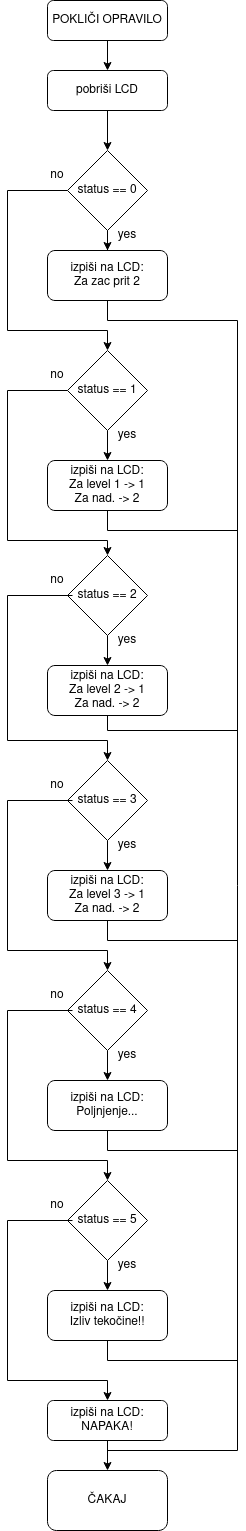

The diagram above was exported from draw.io. Its source (the exported page's mxGraphModel, read from the mxfile embedded in the PNG):
<mxGraphModel dx="462" dy="793" grid="1" gridSize="10" guides="1" tooltips="1" connect="1" arrows="1" fold="1" page="1" pageScale="1" pageWidth="827" pageHeight="1569" math="0" shadow="0">
  <root>
    <mxCell id="0" />
    <mxCell id="1" parent="0" />
    <mxCell id="iiYW2T635_2B7Ry45ic_-3" value="" style="edgeStyle=orthogonalEdgeStyle;rounded=0;orthogonalLoop=1;jettySize=auto;html=1;" edge="1" parent="1" source="iiYW2T635_2B7Ry45ic_-1" target="iiYW2T635_2B7Ry45ic_-2">
      <mxGeometry relative="1" as="geometry" />
    </mxCell>
    <mxCell id="iiYW2T635_2B7Ry45ic_-1" value="POKLIČI OPRAVILO" style="rounded=1;whiteSpace=wrap;html=1;" vertex="1" parent="1">
      <mxGeometry x="200" y="30" width="120" height="40" as="geometry" />
    </mxCell>
    <mxCell id="iiYW2T635_2B7Ry45ic_-5" value="" style="edgeStyle=orthogonalEdgeStyle;rounded=0;orthogonalLoop=1;jettySize=auto;html=1;" edge="1" parent="1" source="iiYW2T635_2B7Ry45ic_-2" target="iiYW2T635_2B7Ry45ic_-4">
      <mxGeometry relative="1" as="geometry" />
    </mxCell>
    <mxCell id="iiYW2T635_2B7Ry45ic_-2" value="pobriši LCD" style="rounded=1;whiteSpace=wrap;html=1;" vertex="1" parent="1">
      <mxGeometry x="200" y="100" width="120" height="40" as="geometry" />
    </mxCell>
    <mxCell id="iiYW2T635_2B7Ry45ic_-9" value="" style="edgeStyle=orthogonalEdgeStyle;rounded=0;orthogonalLoop=1;jettySize=auto;html=1;" edge="1" parent="1" source="iiYW2T635_2B7Ry45ic_-4" target="iiYW2T635_2B7Ry45ic_-8">
      <mxGeometry relative="1" as="geometry" />
    </mxCell>
    <mxCell id="iiYW2T635_2B7Ry45ic_-4" value="status == 0" style="rhombus;whiteSpace=wrap;html=1;" vertex="1" parent="1">
      <mxGeometry x="220" y="180" width="80" height="80" as="geometry" />
    </mxCell>
    <mxCell id="iiYW2T635_2B7Ry45ic_-6" value="yes" style="text;html=1;strokeColor=none;fillColor=none;align=center;verticalAlign=middle;whiteSpace=wrap;rounded=0;" vertex="1" parent="1">
      <mxGeometry x="250" y="250" width="60" height="30" as="geometry" />
    </mxCell>
    <mxCell id="iiYW2T635_2B7Ry45ic_-7" value="no" style="text;html=1;strokeColor=none;fillColor=none;align=center;verticalAlign=middle;whiteSpace=wrap;rounded=0;" vertex="1" parent="1">
      <mxGeometry x="180" y="190" width="60" height="30" as="geometry" />
    </mxCell>
    <mxCell id="iiYW2T635_2B7Ry45ic_-8" value="&lt;div&gt;izpiši na LCD:&lt;/div&gt;&lt;div&gt;Za zac prit 2&lt;br&gt;&lt;/div&gt;" style="rounded=1;whiteSpace=wrap;html=1;" vertex="1" parent="1">
      <mxGeometry x="200" y="280" width="120" height="50" as="geometry" />
    </mxCell>
    <mxCell id="iiYW2T635_2B7Ry45ic_-10" value="" style="edgeStyle=orthogonalEdgeStyle;rounded=0;orthogonalLoop=1;jettySize=auto;html=1;" edge="1" parent="1" source="iiYW2T635_2B7Ry45ic_-11" target="iiYW2T635_2B7Ry45ic_-14">
      <mxGeometry relative="1" as="geometry" />
    </mxCell>
    <mxCell id="iiYW2T635_2B7Ry45ic_-11" value="status == 1" style="rhombus;whiteSpace=wrap;html=1;" vertex="1" parent="1">
      <mxGeometry x="220" y="380" width="80" height="80" as="geometry" />
    </mxCell>
    <mxCell id="iiYW2T635_2B7Ry45ic_-12" value="yes" style="text;html=1;strokeColor=none;fillColor=none;align=center;verticalAlign=middle;whiteSpace=wrap;rounded=0;" vertex="1" parent="1">
      <mxGeometry x="250" y="450" width="60" height="30" as="geometry" />
    </mxCell>
    <mxCell id="iiYW2T635_2B7Ry45ic_-13" value="no" style="text;html=1;strokeColor=none;fillColor=none;align=center;verticalAlign=middle;whiteSpace=wrap;rounded=0;" vertex="1" parent="1">
      <mxGeometry x="180" y="390" width="60" height="30" as="geometry" />
    </mxCell>
    <mxCell id="iiYW2T635_2B7Ry45ic_-14" value="&lt;div&gt;izpiši na LCD:&lt;/div&gt;&lt;div&gt;Za level 1 -&amp;gt; 1&lt;/div&gt;Za nad. -&amp;gt; 2" style="rounded=1;whiteSpace=wrap;html=1;" vertex="1" parent="1">
      <mxGeometry x="200" y="490" width="120" height="50" as="geometry" />
    </mxCell>
    <mxCell id="iiYW2T635_2B7Ry45ic_-15" value="" style="edgeStyle=orthogonalEdgeStyle;rounded=0;orthogonalLoop=1;jettySize=auto;html=1;" edge="1" parent="1" source="iiYW2T635_2B7Ry45ic_-16" target="iiYW2T635_2B7Ry45ic_-19">
      <mxGeometry relative="1" as="geometry" />
    </mxCell>
    <mxCell id="iiYW2T635_2B7Ry45ic_-16" value="&lt;div&gt;status == 2&lt;/div&gt;" style="rhombus;whiteSpace=wrap;html=1;" vertex="1" parent="1">
      <mxGeometry x="220" y="585" width="80" height="80" as="geometry" />
    </mxCell>
    <mxCell id="iiYW2T635_2B7Ry45ic_-17" value="yes" style="text;html=1;strokeColor=none;fillColor=none;align=center;verticalAlign=middle;whiteSpace=wrap;rounded=0;" vertex="1" parent="1">
      <mxGeometry x="250" y="655" width="60" height="30" as="geometry" />
    </mxCell>
    <mxCell id="iiYW2T635_2B7Ry45ic_-18" value="no" style="text;html=1;strokeColor=none;fillColor=none;align=center;verticalAlign=middle;whiteSpace=wrap;rounded=0;" vertex="1" parent="1">
      <mxGeometry x="180" y="595" width="60" height="30" as="geometry" />
    </mxCell>
    <mxCell id="iiYW2T635_2B7Ry45ic_-19" value="&lt;div&gt;izpiši na LCD:&lt;/div&gt;&lt;div&gt;Za level 2 -&amp;gt; 1&lt;/div&gt;Za nad. -&amp;gt; 2" style="rounded=1;whiteSpace=wrap;html=1;" vertex="1" parent="1">
      <mxGeometry x="200" y="695" width="120" height="50" as="geometry" />
    </mxCell>
    <mxCell id="iiYW2T635_2B7Ry45ic_-20" value="" style="edgeStyle=orthogonalEdgeStyle;rounded=0;orthogonalLoop=1;jettySize=auto;html=1;" edge="1" parent="1" source="iiYW2T635_2B7Ry45ic_-21" target="iiYW2T635_2B7Ry45ic_-24">
      <mxGeometry relative="1" as="geometry" />
    </mxCell>
    <mxCell id="iiYW2T635_2B7Ry45ic_-21" value="status == 3" style="rhombus;whiteSpace=wrap;html=1;" vertex="1" parent="1">
      <mxGeometry x="220" y="790" width="80" height="80" as="geometry" />
    </mxCell>
    <mxCell id="iiYW2T635_2B7Ry45ic_-22" value="yes" style="text;html=1;strokeColor=none;fillColor=none;align=center;verticalAlign=middle;whiteSpace=wrap;rounded=0;" vertex="1" parent="1">
      <mxGeometry x="250" y="860" width="60" height="30" as="geometry" />
    </mxCell>
    <mxCell id="iiYW2T635_2B7Ry45ic_-23" value="no" style="text;html=1;strokeColor=none;fillColor=none;align=center;verticalAlign=middle;whiteSpace=wrap;rounded=0;" vertex="1" parent="1">
      <mxGeometry x="180" y="800" width="60" height="30" as="geometry" />
    </mxCell>
    <mxCell id="iiYW2T635_2B7Ry45ic_-24" value="&lt;div&gt;izpiši na LCD:&lt;/div&gt;&lt;div&gt;Za level 3 -&amp;gt; 1&lt;/div&gt;&lt;div&gt;Za nad. -&amp;gt; 2&lt;br&gt;&lt;/div&gt;" style="rounded=1;whiteSpace=wrap;html=1;" vertex="1" parent="1">
      <mxGeometry x="200" y="900" width="120" height="50" as="geometry" />
    </mxCell>
    <mxCell id="iiYW2T635_2B7Ry45ic_-25" value="" style="edgeStyle=orthogonalEdgeStyle;rounded=0;orthogonalLoop=1;jettySize=auto;html=1;" edge="1" parent="1" source="iiYW2T635_2B7Ry45ic_-26" target="iiYW2T635_2B7Ry45ic_-29">
      <mxGeometry relative="1" as="geometry" />
    </mxCell>
    <mxCell id="iiYW2T635_2B7Ry45ic_-26" value="status == 4" style="rhombus;whiteSpace=wrap;html=1;" vertex="1" parent="1">
      <mxGeometry x="220" y="1000" width="80" height="80" as="geometry" />
    </mxCell>
    <mxCell id="iiYW2T635_2B7Ry45ic_-27" value="yes" style="text;html=1;strokeColor=none;fillColor=none;align=center;verticalAlign=middle;whiteSpace=wrap;rounded=0;" vertex="1" parent="1">
      <mxGeometry x="250" y="1070" width="60" height="30" as="geometry" />
    </mxCell>
    <mxCell id="iiYW2T635_2B7Ry45ic_-28" value="no" style="text;html=1;strokeColor=none;fillColor=none;align=center;verticalAlign=middle;whiteSpace=wrap;rounded=0;" vertex="1" parent="1">
      <mxGeometry x="180" y="1010" width="60" height="30" as="geometry" />
    </mxCell>
    <mxCell id="iiYW2T635_2B7Ry45ic_-29" value="&lt;div&gt;izpiši na LCD:&lt;/div&gt;&lt;div&gt;Poljnjenje...&lt;br&gt;&lt;/div&gt;" style="rounded=1;whiteSpace=wrap;html=1;" vertex="1" parent="1">
      <mxGeometry x="200" y="1110" width="120" height="50" as="geometry" />
    </mxCell>
    <mxCell id="iiYW2T635_2B7Ry45ic_-30" value="" style="edgeStyle=orthogonalEdgeStyle;rounded=0;orthogonalLoop=1;jettySize=auto;html=1;" edge="1" parent="1" source="iiYW2T635_2B7Ry45ic_-31" target="iiYW2T635_2B7Ry45ic_-34">
      <mxGeometry relative="1" as="geometry" />
    </mxCell>
    <mxCell id="iiYW2T635_2B7Ry45ic_-31" value="status == 5" style="rhombus;whiteSpace=wrap;html=1;" vertex="1" parent="1">
      <mxGeometry x="220" y="1210" width="80" height="80" as="geometry" />
    </mxCell>
    <mxCell id="iiYW2T635_2B7Ry45ic_-32" value="yes" style="text;html=1;strokeColor=none;fillColor=none;align=center;verticalAlign=middle;whiteSpace=wrap;rounded=0;" vertex="1" parent="1">
      <mxGeometry x="250" y="1280" width="60" height="30" as="geometry" />
    </mxCell>
    <mxCell id="iiYW2T635_2B7Ry45ic_-33" value="no" style="text;html=1;strokeColor=none;fillColor=none;align=center;verticalAlign=middle;whiteSpace=wrap;rounded=0;" vertex="1" parent="1">
      <mxGeometry x="180" y="1220" width="60" height="30" as="geometry" />
    </mxCell>
    <mxCell id="iiYW2T635_2B7Ry45ic_-34" value="&lt;div&gt;izpiši na LCD:&lt;/div&gt;&lt;div&gt;Izliv tekočine!!&lt;br&gt;&lt;/div&gt;" style="rounded=1;whiteSpace=wrap;html=1;" vertex="1" parent="1">
      <mxGeometry x="200" y="1320" width="120" height="50" as="geometry" />
    </mxCell>
    <mxCell id="iiYW2T635_2B7Ry45ic_-35" value="ČAKAJ" style="rounded=1;whiteSpace=wrap;html=1;" vertex="1" parent="1">
      <mxGeometry x="200" y="1500" width="120" height="60" as="geometry" />
    </mxCell>
    <mxCell id="iiYW2T635_2B7Ry45ic_-36" value="" style="endArrow=classic;html=1;rounded=0;exitX=0;exitY=0.5;exitDx=0;exitDy=0;entryX=0.5;entryY=0;entryDx=0;entryDy=0;" edge="1" parent="1" source="iiYW2T635_2B7Ry45ic_-4" target="iiYW2T635_2B7Ry45ic_-11">
      <mxGeometry width="50" height="50" relative="1" as="geometry">
        <mxPoint x="280" y="500" as="sourcePoint" />
        <mxPoint x="330" y="450" as="targetPoint" />
        <Array as="points">
          <mxPoint x="160" y="220" />
          <mxPoint x="160" y="360" />
          <mxPoint x="260" y="360" />
        </Array>
      </mxGeometry>
    </mxCell>
    <mxCell id="iiYW2T635_2B7Ry45ic_-37" value="" style="endArrow=classic;html=1;rounded=0;exitX=0.5;exitY=1;exitDx=0;exitDy=0;entryX=0.5;entryY=0;entryDx=0;entryDy=0;" edge="1" parent="1" source="iiYW2T635_2B7Ry45ic_-8" target="iiYW2T635_2B7Ry45ic_-35">
      <mxGeometry width="50" height="50" relative="1" as="geometry">
        <mxPoint x="280" y="500" as="sourcePoint" />
        <mxPoint x="420" y="1160" as="targetPoint" />
        <Array as="points">
          <mxPoint x="260" y="350" />
          <mxPoint x="390" y="350" />
          <mxPoint x="390" y="1480" />
          <mxPoint x="260" y="1480" />
        </Array>
      </mxGeometry>
    </mxCell>
    <mxCell id="iiYW2T635_2B7Ry45ic_-38" value="" style="endArrow=none;html=1;rounded=0;exitX=0.5;exitY=1;exitDx=0;exitDy=0;" edge="1" parent="1" source="iiYW2T635_2B7Ry45ic_-14">
      <mxGeometry width="50" height="50" relative="1" as="geometry">
        <mxPoint x="250" y="670" as="sourcePoint" />
        <mxPoint x="390" y="560" as="targetPoint" />
        <Array as="points">
          <mxPoint x="260" y="560" />
        </Array>
      </mxGeometry>
    </mxCell>
    <mxCell id="iiYW2T635_2B7Ry45ic_-39" value="" style="endArrow=classic;html=1;rounded=0;entryX=0.5;entryY=0;entryDx=0;entryDy=0;exitX=0;exitY=0.5;exitDx=0;exitDy=0;" edge="1" parent="1" source="iiYW2T635_2B7Ry45ic_-11" target="iiYW2T635_2B7Ry45ic_-16">
      <mxGeometry width="50" height="50" relative="1" as="geometry">
        <mxPoint x="210" y="420" as="sourcePoint" />
        <mxPoint x="230" y="540" as="targetPoint" />
        <Array as="points">
          <mxPoint x="160" y="420" />
          <mxPoint x="160" y="570" />
          <mxPoint x="260" y="570" />
        </Array>
      </mxGeometry>
    </mxCell>
    <mxCell id="iiYW2T635_2B7Ry45ic_-40" value="" style="endArrow=none;html=1;rounded=0;exitX=0.5;exitY=1;exitDx=0;exitDy=0;" edge="1" parent="1" source="iiYW2T635_2B7Ry45ic_-19">
      <mxGeometry width="50" height="50" relative="1" as="geometry">
        <mxPoint x="230" y="840" as="sourcePoint" />
        <mxPoint x="390" y="760" as="targetPoint" />
        <Array as="points">
          <mxPoint x="260" y="760" />
        </Array>
      </mxGeometry>
    </mxCell>
    <mxCell id="iiYW2T635_2B7Ry45ic_-41" value="" style="endArrow=classic;html=1;rounded=0;exitX=0.75;exitY=1;exitDx=0;exitDy=0;entryX=0.5;entryY=0;entryDx=0;entryDy=0;" edge="1" parent="1" source="iiYW2T635_2B7Ry45ic_-18" target="iiYW2T635_2B7Ry45ic_-21">
      <mxGeometry width="50" height="50" relative="1" as="geometry">
        <mxPoint x="230" y="840" as="sourcePoint" />
        <mxPoint x="280" y="790" as="targetPoint" />
        <Array as="points">
          <mxPoint x="160" y="625" />
          <mxPoint x="160" y="770" />
          <mxPoint x="260" y="770" />
        </Array>
      </mxGeometry>
    </mxCell>
    <mxCell id="iiYW2T635_2B7Ry45ic_-43" value="" style="endArrow=classic;html=1;rounded=0;exitX=0.75;exitY=1;exitDx=0;exitDy=0;entryX=0.5;entryY=0;entryDx=0;entryDy=0;" edge="1" parent="1" source="iiYW2T635_2B7Ry45ic_-23" target="iiYW2T635_2B7Ry45ic_-26">
      <mxGeometry width="50" height="50" relative="1" as="geometry">
        <mxPoint x="230" y="1090" as="sourcePoint" />
        <mxPoint x="280" y="1040" as="targetPoint" />
        <Array as="points">
          <mxPoint x="160" y="830" />
          <mxPoint x="160" y="980" />
          <mxPoint x="260" y="980" />
        </Array>
      </mxGeometry>
    </mxCell>
    <mxCell id="iiYW2T635_2B7Ry45ic_-44" value="" style="endArrow=none;html=1;rounded=0;exitX=0.5;exitY=1;exitDx=0;exitDy=0;" edge="1" parent="1" source="iiYW2T635_2B7Ry45ic_-24">
      <mxGeometry width="50" height="50" relative="1" as="geometry">
        <mxPoint x="230" y="1090" as="sourcePoint" />
        <mxPoint x="390" y="970" as="targetPoint" />
        <Array as="points">
          <mxPoint x="260" y="970" />
        </Array>
      </mxGeometry>
    </mxCell>
    <mxCell id="iiYW2T635_2B7Ry45ic_-45" value="" style="endArrow=none;html=1;rounded=0;exitX=0.5;exitY=1;exitDx=0;exitDy=0;" edge="1" parent="1" source="iiYW2T635_2B7Ry45ic_-29">
      <mxGeometry width="50" height="50" relative="1" as="geometry">
        <mxPoint x="230" y="1320" as="sourcePoint" />
        <mxPoint x="390" y="1180" as="targetPoint" />
        <Array as="points">
          <mxPoint x="260" y="1180" />
        </Array>
      </mxGeometry>
    </mxCell>
    <mxCell id="iiYW2T635_2B7Ry45ic_-46" value="" style="endArrow=classic;html=1;rounded=0;exitX=0.75;exitY=1;exitDx=0;exitDy=0;entryX=0.5;entryY=0;entryDx=0;entryDy=0;" edge="1" parent="1" source="iiYW2T635_2B7Ry45ic_-28" target="iiYW2T635_2B7Ry45ic_-31">
      <mxGeometry width="50" height="50" relative="1" as="geometry">
        <mxPoint x="230" y="1320" as="sourcePoint" />
        <mxPoint x="280" y="1270" as="targetPoint" />
        <Array as="points">
          <mxPoint x="160" y="1040" />
          <mxPoint x="160" y="1190" />
          <mxPoint x="260" y="1190" />
        </Array>
      </mxGeometry>
    </mxCell>
    <mxCell id="iiYW2T635_2B7Ry45ic_-49" value="&lt;div&gt;izpiši na LCD:&lt;/div&gt;&lt;div&gt;NAPAKA!&lt;br&gt;&lt;/div&gt;" style="rounded=1;whiteSpace=wrap;html=1;" vertex="1" parent="1">
      <mxGeometry x="200" y="1430" width="120" height="40" as="geometry" />
    </mxCell>
    <mxCell id="iiYW2T635_2B7Ry45ic_-50" value="" style="endArrow=classic;html=1;rounded=0;exitX=0.75;exitY=1;exitDx=0;exitDy=0;entryX=0.5;entryY=0;entryDx=0;entryDy=0;" edge="1" parent="1" source="iiYW2T635_2B7Ry45ic_-33" target="iiYW2T635_2B7Ry45ic_-49">
      <mxGeometry width="50" height="50" relative="1" as="geometry">
        <mxPoint x="240" y="1470" as="sourcePoint" />
        <mxPoint x="290" y="1420" as="targetPoint" />
        <Array as="points">
          <mxPoint x="160" y="1250" />
          <mxPoint x="160" y="1410" />
          <mxPoint x="260" y="1410" />
        </Array>
      </mxGeometry>
    </mxCell>
    <mxCell id="iiYW2T635_2B7Ry45ic_-51" value="" style="endArrow=none;html=1;rounded=0;" edge="1" parent="1">
      <mxGeometry width="50" height="50" relative="1" as="geometry">
        <mxPoint x="260" y="1470" as="sourcePoint" />
        <mxPoint x="260" y="1490" as="targetPoint" />
      </mxGeometry>
    </mxCell>
    <mxCell id="iiYW2T635_2B7Ry45ic_-52" value="" style="endArrow=none;html=1;rounded=0;exitX=0.5;exitY=1;exitDx=0;exitDy=0;" edge="1" parent="1" source="iiYW2T635_2B7Ry45ic_-34">
      <mxGeometry width="50" height="50" relative="1" as="geometry">
        <mxPoint x="230" y="1500" as="sourcePoint" />
        <mxPoint x="390" y="1390" as="targetPoint" />
        <Array as="points">
          <mxPoint x="260" y="1390" />
        </Array>
      </mxGeometry>
    </mxCell>
  </root>
</mxGraphModel>